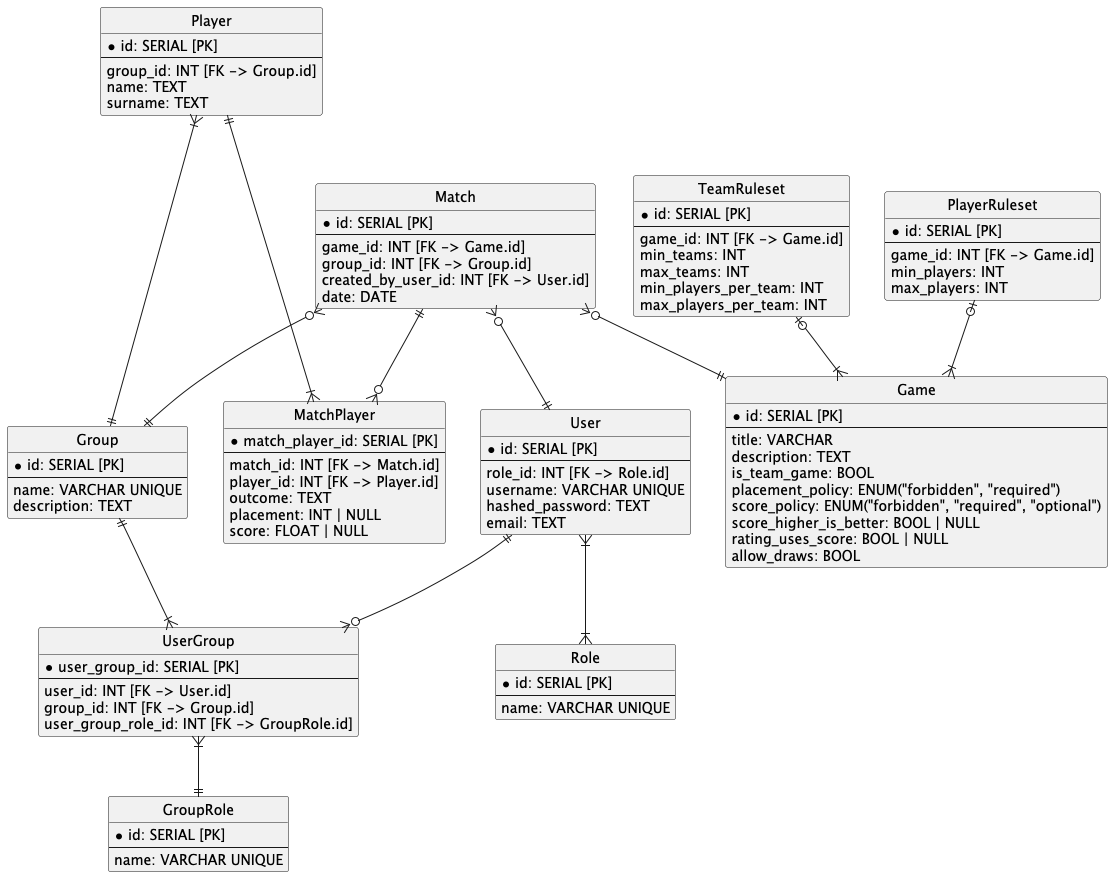

The diagram above was rendered by PlantUML. Its source (embedded in the PNG):
@startuml
hide circle

entity Game {
  * id: SERIAL [PK]
  --
  title: VARCHAR
  description: TEXT
  is_team_game: BOOL
  placement_policy: ENUM("forbidden", "required")
  score_policy: ENUM("forbidden", "required", "optional")
  score_higher_is_better: BOOL | NULL
  rating_uses_score: BOOL | NULL
  allow_draws: BOOL
}

entity PlayerRuleset {
  * id: SERIAL [PK]
  --
  game_id: INT [FK -> Game.id]
  min_players: INT
  max_players: INT
}

entity TeamRuleset {
  * id: SERIAL [PK]
  --
  game_id: INT [FK -> Game.id]
  min_teams: INT
  max_teams: INT
  min_players_per_team: INT
  max_players_per_team: INT
}

entity Match {
  * id: SERIAL [PK]
  --
  game_id: INT [FK -> Game.id]
  group_id: INT [FK -> Group.id]
  created_by_user_id: INT [FK -> User.id]
  date: DATE
}

entity Group {
  * id: SERIAL [PK]
  --
  name: VARCHAR UNIQUE
  description: TEXT
}

entity User {
  * id: SERIAL [PK]
  --
  role_id: INT [FK -> Role.id]
  username: VARCHAR UNIQUE
  hashed_password: TEXT
  email: TEXT
}

entity UserGroup{
    * user_group_id: SERIAL [PK]
    --
    user_id: INT [FK -> User.id]
    group_id: INT [FK -> Group.id]
    user_group_role_id: INT [FK -> GroupRole.id]
}

entity MatchPlayer{
    * match_player_id: SERIAL [PK]
    --
    match_id: INT [FK -> Match.id]
    player_id: INT [FK -> Player.id]
    outcome: TEXT
    placement: INT | NULL
    score: FLOAT | NULL
}

entity Player {
  * id: SERIAL [PK]
  --
  group_id: INT [FK -> Group.id]
  name: TEXT
  surname: TEXT
}

entity Role {
  * id: SERIAL [PK]
  --
  name: VARCHAR UNIQUE
}

entity GroupRole {
  * id: SERIAL [PK]
  --
  name: VARCHAR UNIQUE
}


Match }o--|| Game
Match }o--|| Group
Match }o--|| User
Match ||-o{ MatchPlayer
Player }|---|| Group
Player ||---|{ MatchPlayer
User }|--|{ Role
User ||--o{ UserGroup
Group ||--|{ UserGroup
UserGroup }|--|| GroupRole
PlayerRuleset |o--|{ Game
TeamRuleset |o--|{ Game


@enduml